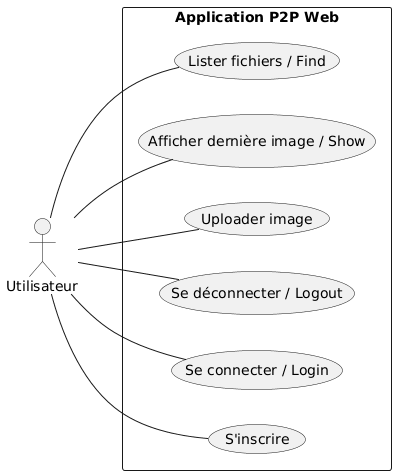

The diagram above was rendered by PlantUML. Its source (embedded in the PNG):
@startuml
left to right direction
actor "Utilisateur" as User
rectangle "Application P2P Web" {
  User -- (S'inscrire)
  User -- (Se connecter / Login)
  User -- (Se déconnecter / Logout)
  User -- (Uploader image)
  User -- (Afficher dernière image / Show)
  User -- (Lister fichiers / Find)

}
@enduml